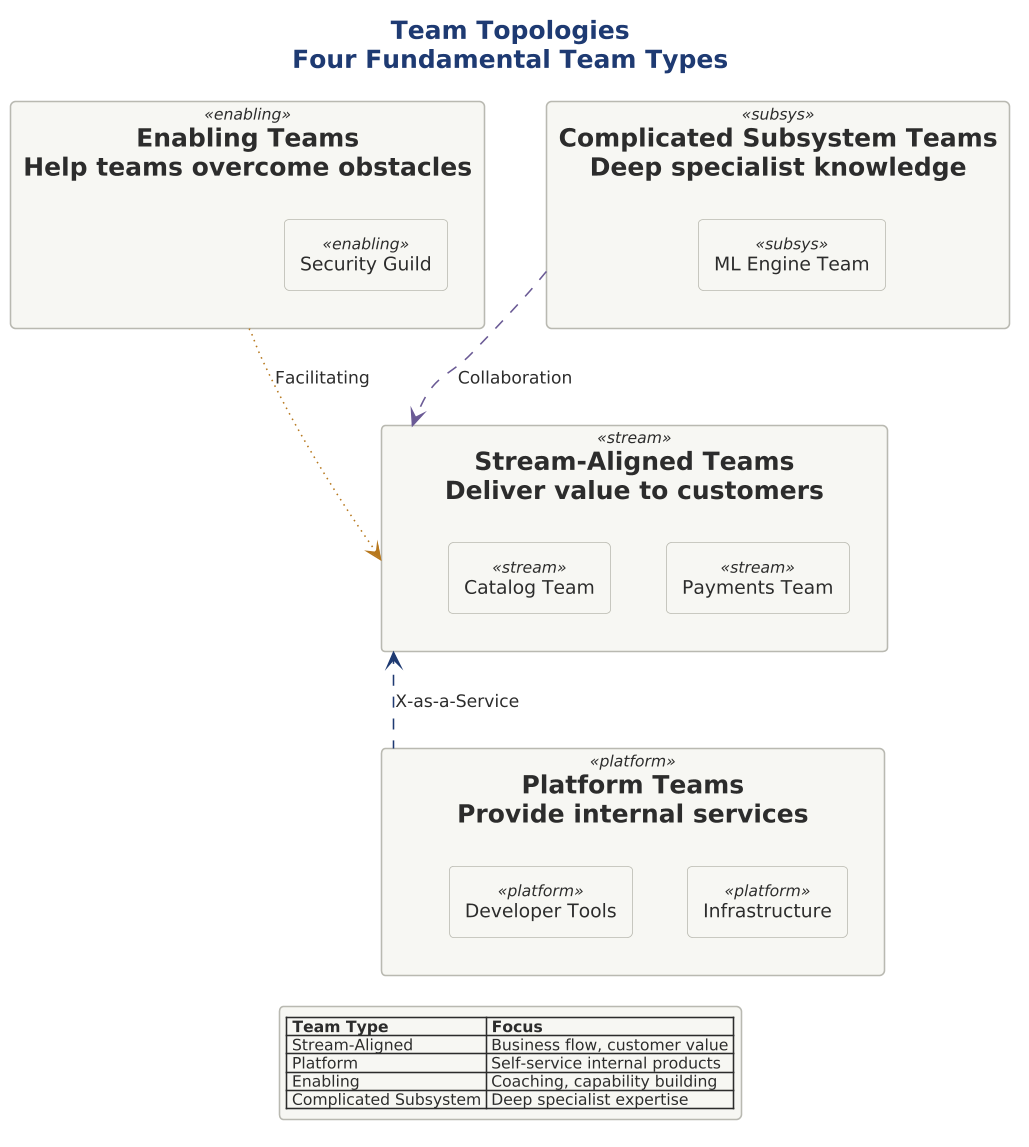

The diagram above was rendered by PlantUML. Its source (embedded in the PNG):
@startuml 05-team-topologies

scale 1.5625



!include ../../../../../../tooling/styles/plantuml/structural/component-diagram-style.iuml

title <b>Team Topologies</b>\nFour Fundamental Team Types

rectangle "<b>Stream-Aligned Teams</b>\nDeliver value to customers" as stream <<stream>> {
    rectangle "Payments Team" as pay <<stream>>
    rectangle "Catalog Team" as cat <<stream>>
}

rectangle "<b>Platform Teams</b>\nProvide internal services" as platform <<platform>> {
    rectangle "Infrastructure" as infra <<platform>>
    rectangle "Developer Tools" as devtools <<platform>>
}

rectangle "<b>Enabling Teams</b>\nHelp teams overcome obstacles" as enabling <<enabling>> {
    rectangle "Security Guild" as sec <<enabling>>
}

rectangle "<b>Complicated Subsystem Teams</b>\nDeep specialist knowledge" as subsys <<subsys>> {
    rectangle "ML Engine Team" as ml <<subsys>>
}

platform -[$line_primary,dashed]u-> stream : X-as-a-Service
enabling -[$line_caution,dotted]-> stream : Facilitating
subsys -[$line_alt,dashed]-> stream : Collaboration

legend bottom
  |= Team Type |= Focus |
  | Stream-Aligned | Business flow, customer value |
  | Platform | Self-service internal products |
  | Enabling | Coaching, capability building |
  | Complicated Subsystem | Deep specialist expertise |
endlegend

@enduml